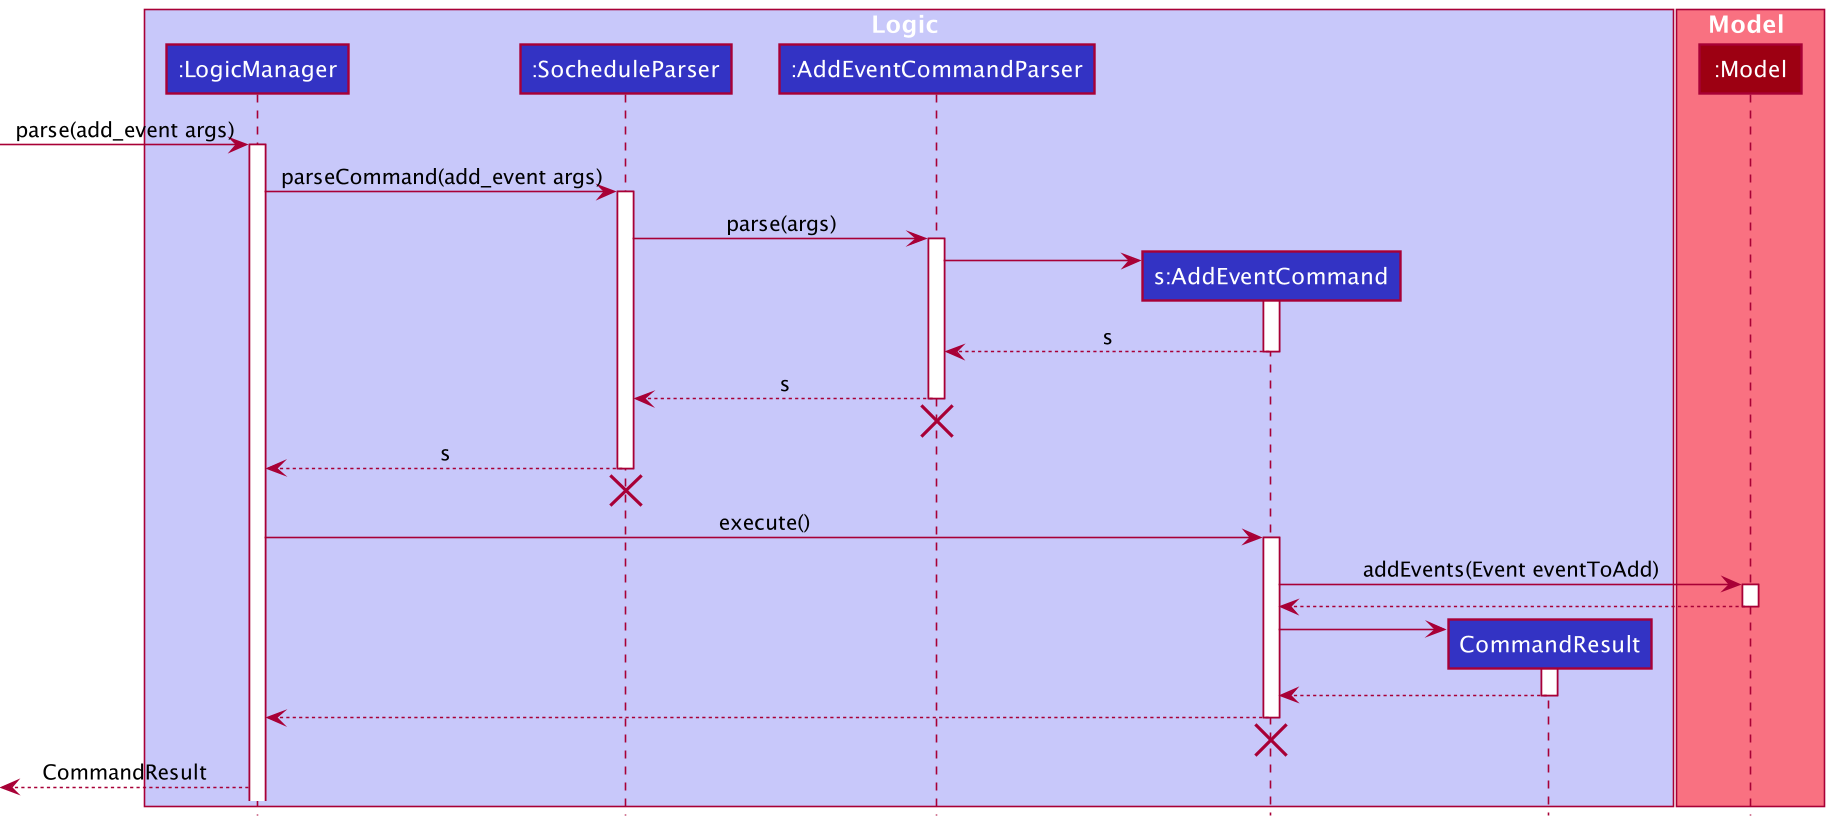

The diagram above was rendered by PlantUML. Its source (embedded in the PNG):
@startuml
!include style.puml

box Logic LOGIC_COLOR_T1
participant ":LogicManager" as LogicManager LOGIC_COLOR
participant ":SocheduleParser" as SocheduleParser LOGIC_COLOR
participant ":AddEventCommandParser" as AddEventCommandParser LOGIC_COLOR
participant "s:AddEventCommand" as AddEventCommand LOGIC_COLOR
participant "CommandResult" as CommandResult LOGIC_COLOR
end box

box Model MODEL_COLOR_T1
participant ":Model" as Model MODEL_COLOR
end box

[-> LogicManager : parse(add_event args)
activate LogicManager

LogicManager -> SocheduleParser : parseCommand(add_event args)
activate SocheduleParser

SocheduleParser -> AddEventCommandParser: parse(args)
activate AddEventCommandParser

create AddEventCommand
AddEventCommandParser -> AddEventCommand
activate AddEventCommand
AddEventCommandParser <--AddEventCommand : s
deactivate AddEventCommand

SocheduleParser <--AddEventCommandParser : s
deactivate AddEventCommandParser
'Hidden arrow to position the destroy marker below the end of the activation bar.
AddEventCommandParser -[hidden]->[
destroy AddEventCommandParser

LogicManager <-- SocheduleParser : s
deactivate SocheduleParser
'Hidden arrow to position the destroy marker below the end of the activation bar.
SocheduleParser -[hidden]->[
destroy SocheduleParser

LogicManager -> AddEventCommand : execute()
activate AddEventCommand

AddEventCommand -> Model : addEvents(Event eventToAdd)
activate Model
AddEventCommand <-- Model
deactivate Model

create CommandResult
AddEventCommand -> CommandResult
activate CommandResult
AddEventCommand <-- CommandResult
deactivate CommandResult

LogicManager <-- AddEventCommand
deactivate AddEventCommand
'Hidden arrow to position the destroy marker below the end of the activation bar.
AddEventCommand -[hidden]->[
destroy AddEventCommand

[<-- LogicManager : CommandResult
@enduml